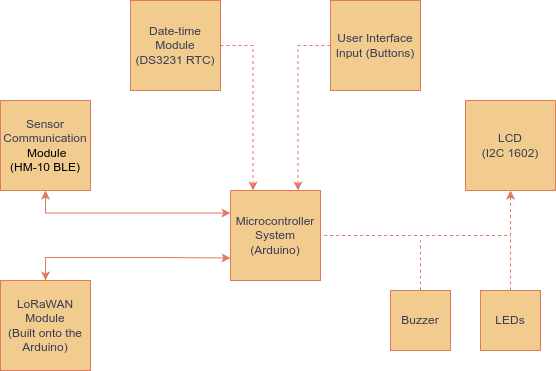

The diagram above was exported from draw.io. Its source (the exported page's mxGraphModel, read from the mxfile embedded in the PNG):
<mxGraphModel dx="1131" dy="607" grid="0" gridSize="10" guides="1" tooltips="1" connect="1" arrows="1" fold="1" page="0" pageScale="1" pageWidth="1169" pageHeight="827" math="0" shadow="0" adaptiveColors="none">
  <root>
    <mxCell id="0" />
    <mxCell id="1" parent="0" />
    <mxCell id="2EHM10TqO2SMvUCAY8AR-24" style="edgeStyle=orthogonalEdgeStyle;rounded=0;orthogonalLoop=1;jettySize=auto;html=1;entryX=0.5;entryY=1;entryDx=0;entryDy=0;startArrow=classic;startFill=1;exitX=0;exitY=0.25;exitDx=0;exitDy=0;labelBackgroundColor=none;strokeColor=#E07A5F;fontColor=default;" edge="1" parent="1" source="2EHM10TqO2SMvUCAY8AR-20" target="2EHM10TqO2SMvUCAY8AR-23">
      <mxGeometry relative="1" as="geometry" />
    </mxCell>
    <mxCell id="2EHM10TqO2SMvUCAY8AR-20" value="Microcontroller System&lt;div&gt;(Arduino)&lt;/div&gt;" style="whiteSpace=wrap;html=1;aspect=fixed;labelBackgroundColor=none;fillColor=#F2CC8F;strokeColor=#E07A5F;fontColor=#393C56;" vertex="1" parent="1">
      <mxGeometry x="410" y="310" width="90" height="90" as="geometry" />
    </mxCell>
    <mxCell id="2EHM10TqO2SMvUCAY8AR-22" style="edgeStyle=orthogonalEdgeStyle;rounded=0;orthogonalLoop=1;jettySize=auto;html=1;entryX=0.25;entryY=0;entryDx=0;entryDy=0;labelBackgroundColor=none;strokeColor=#E07A5F;fontColor=default;dashed=1;" edge="1" parent="1" source="2EHM10TqO2SMvUCAY8AR-21" target="2EHM10TqO2SMvUCAY8AR-20">
      <mxGeometry relative="1" as="geometry" />
    </mxCell>
    <mxCell id="2EHM10TqO2SMvUCAY8AR-21" value="Date-time Module&lt;br&gt;(DS3231 RTC)" style="whiteSpace=wrap;html=1;aspect=fixed;labelBackgroundColor=none;fillColor=#F2CC8F;strokeColor=#E07A5F;fontColor=#393C56;" vertex="1" parent="1">
      <mxGeometry x="310" y="120" width="90" height="90" as="geometry" />
    </mxCell>
    <mxCell id="2EHM10TqO2SMvUCAY8AR-23" value="Sensor Communication&lt;div&gt;&lt;span style=&quot;background-color: transparent; color: light-dark(rgb(0, 0, 0), rgb(255, 255, 255));&quot;&gt;&amp;nbsp;Module&lt;/span&gt;&lt;/div&gt;&lt;div&gt;&lt;span style=&quot;background-color: transparent; color: light-dark(rgb(0, 0, 0), rgb(255, 255, 255));&quot;&gt;(HM-10 BLE)&lt;/span&gt;&lt;/div&gt;" style="whiteSpace=wrap;html=1;aspect=fixed;labelBackgroundColor=none;fillColor=#F2CC8F;strokeColor=#E07A5F;fontColor=#393C56;" vertex="1" parent="1">
      <mxGeometry x="180" y="220" width="90" height="90" as="geometry" />
    </mxCell>
    <mxCell id="2EHM10TqO2SMvUCAY8AR-27" style="edgeStyle=orthogonalEdgeStyle;rounded=0;orthogonalLoop=1;jettySize=auto;html=1;entryX=1;entryY=0.5;entryDx=0;entryDy=0;endArrow=none;startFill=1;startArrow=classic;dashed=1;exitX=0.5;exitY=1;exitDx=0;exitDy=0;labelBackgroundColor=none;strokeColor=#E07A5F;fontColor=default;" edge="1" parent="1" source="2EHM10TqO2SMvUCAY8AR-25" target="2EHM10TqO2SMvUCAY8AR-20">
      <mxGeometry relative="1" as="geometry" />
    </mxCell>
    <mxCell id="2EHM10TqO2SMvUCAY8AR-25" value="LCD&lt;div&gt;(I2C 1602)&lt;/div&gt;" style="whiteSpace=wrap;html=1;aspect=fixed;labelBackgroundColor=none;fillColor=#F2CC8F;strokeColor=#E07A5F;fontColor=#393C56;" vertex="1" parent="1">
      <mxGeometry x="645" y="220" width="90" height="90" as="geometry" />
    </mxCell>
    <mxCell id="2EHM10TqO2SMvUCAY8AR-29" style="edgeStyle=orthogonalEdgeStyle;rounded=0;orthogonalLoop=1;jettySize=auto;html=1;entryX=0.75;entryY=0;entryDx=0;entryDy=0;labelBackgroundColor=none;strokeColor=#E07A5F;fontColor=default;dashed=1;" edge="1" parent="1" source="2EHM10TqO2SMvUCAY8AR-26" target="2EHM10TqO2SMvUCAY8AR-20">
      <mxGeometry relative="1" as="geometry" />
    </mxCell>
    <mxCell id="2EHM10TqO2SMvUCAY8AR-26" value="User Interface&lt;br&gt;Input (Buttons)" style="whiteSpace=wrap;html=1;aspect=fixed;labelBackgroundColor=none;fillColor=#F2CC8F;strokeColor=#E07A5F;fontColor=#393C56;" vertex="1" parent="1">
      <mxGeometry x="510" y="120" width="90" height="90" as="geometry" />
    </mxCell>
    <mxCell id="2EHM10TqO2SMvUCAY8AR-38" style="edgeStyle=orthogonalEdgeStyle;rounded=0;orthogonalLoop=1;jettySize=auto;html=1;strokeColor=#E07A5F;fontColor=#393C56;fillColor=#F2CC8F;dashed=1;endArrow=none;startFill=0;jumpSize=6;" edge="1" parent="1" source="2EHM10TqO2SMvUCAY8AR-30">
      <mxGeometry relative="1" as="geometry">
        <mxPoint x="600" y="360" as="targetPoint" />
      </mxGeometry>
    </mxCell>
    <mxCell id="2EHM10TqO2SMvUCAY8AR-30" value="Buzzer" style="whiteSpace=wrap;html=1;aspect=fixed;labelBackgroundColor=none;fillColor=#F2CC8F;strokeColor=#E07A5F;fontColor=#393C56;" vertex="1" parent="1">
      <mxGeometry x="570" y="410" width="60" height="60" as="geometry" />
    </mxCell>
    <mxCell id="2EHM10TqO2SMvUCAY8AR-37" style="edgeStyle=orthogonalEdgeStyle;rounded=0;orthogonalLoop=1;jettySize=auto;html=1;strokeColor=#E07A5F;fontColor=#393C56;fillColor=#F2CC8F;dashed=1;endArrow=none;startFill=0;" edge="1" parent="1" source="2EHM10TqO2SMvUCAY8AR-31">
      <mxGeometry relative="1" as="geometry">
        <mxPoint x="690" y="350" as="targetPoint" />
      </mxGeometry>
    </mxCell>
    <mxCell id="2EHM10TqO2SMvUCAY8AR-31" value="LEDs" style="whiteSpace=wrap;html=1;aspect=fixed;labelBackgroundColor=none;fillColor=#F2CC8F;strokeColor=#E07A5F;fontColor=#393C56;" vertex="1" parent="1">
      <mxGeometry x="660" y="410" width="60" height="60" as="geometry" />
    </mxCell>
    <mxCell id="2EHM10TqO2SMvUCAY8AR-35" style="edgeStyle=orthogonalEdgeStyle;rounded=0;orthogonalLoop=1;jettySize=auto;html=1;startArrow=classic;startFill=1;entryX=0;entryY=0.75;entryDx=0;entryDy=0;labelBackgroundColor=none;strokeColor=#E07A5F;fontColor=default;" edge="1" parent="1" source="2EHM10TqO2SMvUCAY8AR-34" target="2EHM10TqO2SMvUCAY8AR-20">
      <mxGeometry relative="1" as="geometry">
        <mxPoint x="370" y="400" as="targetPoint" />
        <Array as="points">
          <mxPoint x="225" y="377" />
          <mxPoint x="340" y="377" />
        </Array>
      </mxGeometry>
    </mxCell>
    <mxCell id="2EHM10TqO2SMvUCAY8AR-34" value="LoRaWAN&lt;div&gt;Module&lt;/div&gt;&lt;div&gt;(Built onto the Arduino)&lt;/div&gt;" style="whiteSpace=wrap;html=1;aspect=fixed;labelBackgroundColor=none;fillColor=#F2CC8F;strokeColor=#E07A5F;fontColor=#393C56;" vertex="1" parent="1">
      <mxGeometry x="180" y="400" width="90" height="90" as="geometry" />
    </mxCell>
  </root>
</mxGraphModel>